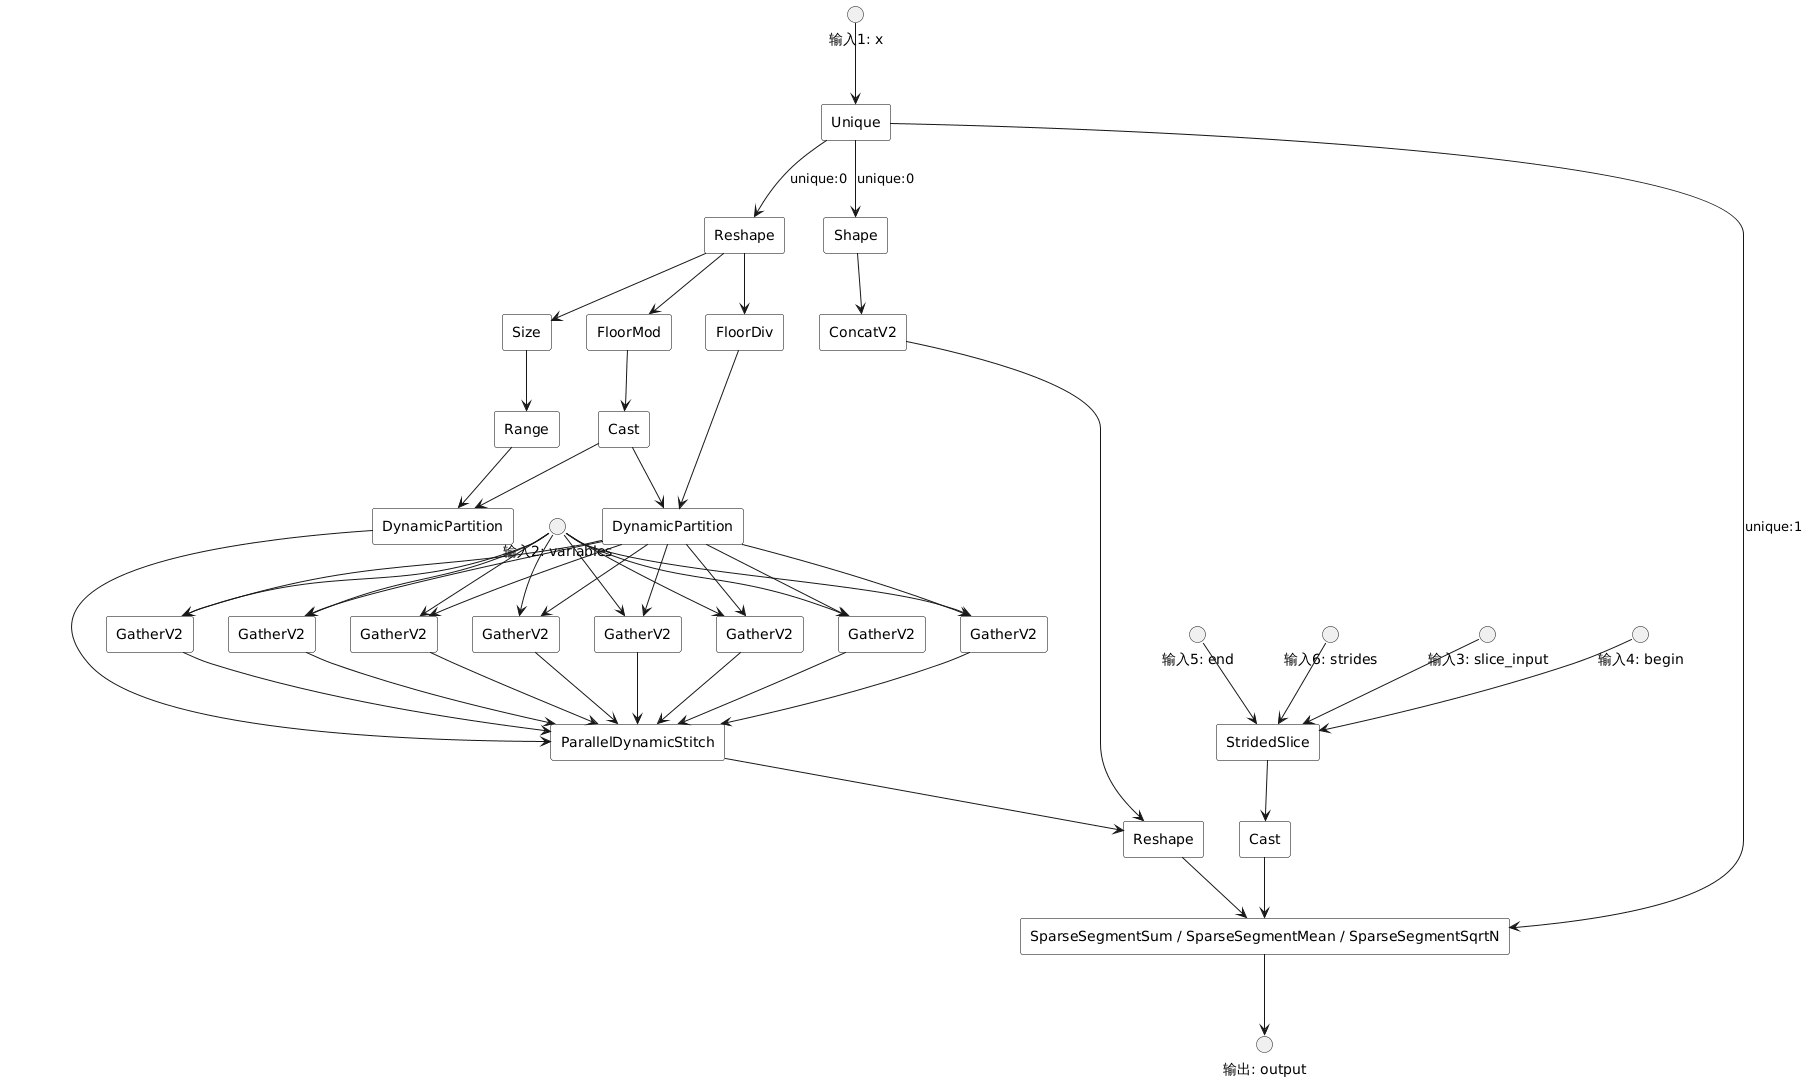

The diagram above was rendered by PlantUML. Its source (embedded in the PNG):
@startuml
skinparam rectangle {
  BackgroundColor white
  BorderColor black
}
skinparam interface {
  BackgroundColor #f0f0f0
}

interface "输入1: x" as input_x
rectangle "Unique" as unique
rectangle "Reshape" as reshape_ids
rectangle "Shape" as shape_ids
rectangle "Size" as size_ids
rectangle "FloorMod" as floor_mod
rectangle "FloorDiv" as floor_div
rectangle "ConcatV2" as concat_shape
rectangle "Range" as range_ids
rectangle "Cast" as cast_partitions
rectangle "DynamicPartition" as partition_positions
interface "输入2: variables" as variables
rectangle "DynamicPartition" as partition_ids
rectangle "GatherV2" as gather_0
rectangle "GatherV2" as gather_1
rectangle "GatherV2" as gather_2
rectangle "GatherV2" as gather_3
rectangle "GatherV2" as gather_4
rectangle "GatherV2" as gather_5
rectangle "GatherV2" as gather_6
rectangle "GatherV2" as gather_7
rectangle "ParallelDynamicStitch" as stitch
interface "输入4: begin" as slice_begin
interface "输入5: end" as slice_end
interface "输入6: strides" as slice_strides
interface "输入3: slice_input" as slice_input
rectangle "StridedSlice" as strided_slice
rectangle "Reshape" as reshape_embeddings
rectangle "Cast" as cast_segments
rectangle "SparseSegmentSum / SparseSegmentMean / SparseSegmentSqrtN" as pooling
interface "输出: output" as output

input_x --> unique
unique --> reshape_ids : "unique:0"
unique --> shape_ids : "unique:0"
unique --> pooling : "unique:1"

reshape_ids --> size_ids
reshape_ids --> floor_mod
reshape_ids --> floor_div
shape_ids --> concat_shape

size_ids --> range_ids
floor_mod --> cast_partitions
range_ids --> partition_positions
cast_partitions --> partition_positions
cast_partitions --> partition_ids
floor_div --> partition_ids

variables --> gather_0
variables --> gather_1
variables --> gather_2
variables --> gather_3
variables --> gather_4
variables --> gather_5
variables --> gather_6
variables --> gather_7

partition_ids --> gather_0
partition_ids --> gather_1
partition_ids --> gather_2
partition_ids --> gather_3
partition_ids --> gather_4
partition_ids --> gather_5
partition_ids --> gather_6
partition_ids --> gather_7

partition_positions --> stitch
gather_0 --> stitch
gather_1 --> stitch
gather_2 --> stitch
gather_3 --> stitch
gather_4 --> stitch
gather_5 --> stitch
gather_6 --> stitch
gather_7 --> stitch

stitch --> reshape_embeddings
concat_shape --> reshape_embeddings

slice_begin --> strided_slice
slice_end --> strided_slice
slice_strides --> strided_slice
slice_input --> strided_slice

strided_slice --> cast_segments
reshape_embeddings --> pooling
cast_segments --> pooling
pooling --> output

' 布局辅助：只对齐左侧主链路，不再强行连接 Gather 与右侧输入
reshape_ids -[hidden]right-> shape_ids
size_ids -[hidden]right-> floor_mod
floor_div -[hidden]right-> concat_shape
range_ids -[hidden]right-> cast_partitions
partition_positions -[hidden]right-> variables
variables -[hidden]right-> partition_ids
gather_0 -[hidden]right-> gather_1
gather_1 -[hidden]right-> gather_2
gather_2 -[hidden]right-> gather_3
gather_3 -[hidden]right-> gather_4
gather_4 -[hidden]right-> gather_5
gather_5 -[hidden]right-> gather_6
gather_6 -[hidden]right-> gather_7
stitch -[hidden]right-> strided_slice
reshape_embeddings -[hidden]right-> cast_segments
@enduml